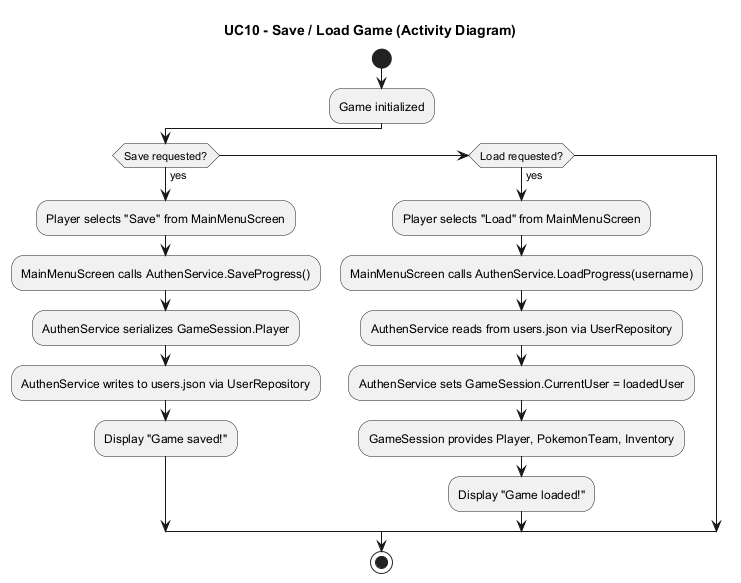

The diagram above was rendered by PlantUML. Its source (embedded in the PNG):
@startuml UC10_SaveLoad_Activity
title UC10 - Save / Load Game (Activity Diagram)
start
:Game initialized;

if (Save requested?) then (yes)
  :Player selects "Save" from MainMenuScreen;
  :MainMenuScreen calls AuthenService.SaveProgress();
  :AuthenService serializes GameSession.Player;
  :AuthenService writes to users.json via UserRepository;
  :Display "Game saved!";
  
elseif (Load requested?) then (yes)
  :Player selects "Load" from MainMenuScreen;
  :MainMenuScreen calls AuthenService.LoadProgress(username);
  :AuthenService reads from users.json via UserRepository;
  :AuthenService sets GameSession.CurrentUser = loadedUser;
  :GameSession provides Player, PokemonTeam, Inventory;
  :Display "Game loaded!";
  
endif

stop
@enduml